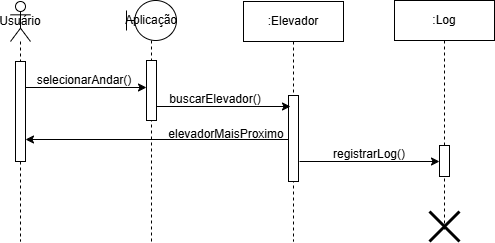

The diagram above was exported from draw.io. Its source (the exported page's mxGraphModel, read from the mxfile embedded in the PNG):
<mxGraphModel dx="836" dy="478" grid="1" gridSize="10" guides="1" tooltips="1" connect="1" arrows="1" fold="1" page="1" pageScale="1" pageWidth="827" pageHeight="1169" math="0" shadow="0">
  <root>
    <mxCell id="WIyWlLk6GJQsqaUBKTNV-0" />
    <mxCell id="WIyWlLk6GJQsqaUBKTNV-1" parent="WIyWlLk6GJQsqaUBKTNV-0" />
    <mxCell id="e5SepIVKtInye6D2oFTn-1" value="Usuário" style="shape=umlLifeline;perimeter=lifelinePerimeter;whiteSpace=wrap;html=1;container=1;dropTarget=0;collapsible=0;recursiveResize=0;outlineConnect=0;portConstraint=eastwest;newEdgeStyle={&quot;curved&quot;:0,&quot;rounded&quot;:0};participant=umlActor;" vertex="1" parent="WIyWlLk6GJQsqaUBKTNV-1">
      <mxGeometry x="110" y="80" width="20" height="240" as="geometry" />
    </mxCell>
    <mxCell id="e5SepIVKtInye6D2oFTn-7" value="" style="endArrow=classic;html=1;rounded=0;" edge="1" parent="WIyWlLk6GJQsqaUBKTNV-1">
      <mxGeometry width="50" height="50" relative="1" as="geometry">
        <mxPoint x="125" y="166" as="sourcePoint" />
        <mxPoint x="246" y="166" as="targetPoint" />
      </mxGeometry>
    </mxCell>
    <mxCell id="e5SepIVKtInye6D2oFTn-4" value="" style="html=1;points=[[0,0,0,0,5],[0,1,0,0,-5],[1,0,0,0,5],[1,1,0,0,-5]];perimeter=orthogonalPerimeter;outlineConnect=0;targetShapes=umlLifeline;portConstraint=eastwest;newEdgeStyle={&quot;curved&quot;:0,&quot;rounded&quot;:0};" vertex="1" parent="WIyWlLk6GJQsqaUBKTNV-1">
      <mxGeometry x="115" y="140" width="10" height="100" as="geometry" />
    </mxCell>
    <mxCell id="e5SepIVKtInye6D2oFTn-11" value="selecionarAndar()" style="text;html=1;align=center;verticalAlign=middle;whiteSpace=wrap;rounded=0;" vertex="1" parent="WIyWlLk6GJQsqaUBKTNV-1">
      <mxGeometry x="154" y="144" width="60" height="30" as="geometry" />
    </mxCell>
    <mxCell id="e5SepIVKtInye6D2oFTn-25" value=":Elevador" style="shape=umlLifeline;perimeter=lifelinePerimeter;whiteSpace=wrap;html=1;container=1;dropTarget=0;collapsible=0;recursiveResize=0;outlineConnect=0;portConstraint=eastwest;newEdgeStyle={&quot;curved&quot;:0,&quot;rounded&quot;:0};" vertex="1" parent="WIyWlLk6GJQsqaUBKTNV-1">
      <mxGeometry x="343" y="80" width="100" height="240" as="geometry" />
    </mxCell>
    <mxCell id="e5SepIVKtInye6D2oFTn-46" value="" style="html=1;points=[[0,0,0,0,5],[0,1,0,0,-5],[1,0,0,0,5],[1,1,0,0,-5]];perimeter=orthogonalPerimeter;outlineConnect=0;targetShapes=umlLifeline;portConstraint=eastwest;newEdgeStyle={&quot;curved&quot;:0,&quot;rounded&quot;:0};" vertex="1" parent="e5SepIVKtInye6D2oFTn-25">
      <mxGeometry x="45" y="94" width="10" height="86" as="geometry" />
    </mxCell>
    <mxCell id="e5SepIVKtInye6D2oFTn-69" value="" style="endArrow=classic;html=1;rounded=0;" edge="1" parent="WIyWlLk6GJQsqaUBKTNV-1" target="e5SepIVKtInye6D2oFTn-4">
      <mxGeometry width="50" height="50" relative="1" as="geometry">
        <mxPoint x="388" y="218" as="sourcePoint" />
        <mxPoint x="267.1" y="218" as="targetPoint" />
      </mxGeometry>
    </mxCell>
    <mxCell id="e5SepIVKtInye6D2oFTn-70" value="elevadorMaisProximo" style="text;html=1;align=center;verticalAlign=middle;whiteSpace=wrap;rounded=0;" vertex="1" parent="WIyWlLk6GJQsqaUBKTNV-1">
      <mxGeometry x="296" y="198" width="60" height="30" as="geometry" />
    </mxCell>
    <mxCell id="e5SepIVKtInye6D2oFTn-72" value="Aplicação" style="shape=umlLifeline;perimeter=lifelinePerimeter;whiteSpace=wrap;html=1;container=1;dropTarget=0;collapsible=0;recursiveResize=0;outlineConnect=0;portConstraint=eastwest;newEdgeStyle={&quot;curved&quot;:0,&quot;rounded&quot;:0};participant=umlBoundary;" vertex="1" parent="WIyWlLk6GJQsqaUBKTNV-1">
      <mxGeometry x="226" y="79" width="50" height="241" as="geometry" />
    </mxCell>
    <mxCell id="e5SepIVKtInye6D2oFTn-73" value="" style="html=1;points=[[0,0,0,0,5],[0,1,0,0,-5],[1,0,0,0,5],[1,1,0,0,-5]];perimeter=orthogonalPerimeter;outlineConnect=0;targetShapes=umlLifeline;portConstraint=eastwest;newEdgeStyle={&quot;curved&quot;:0,&quot;rounded&quot;:0};" vertex="1" parent="e5SepIVKtInye6D2oFTn-72">
      <mxGeometry x="20" y="60" width="10" height="60" as="geometry" />
    </mxCell>
    <mxCell id="e5SepIVKtInye6D2oFTn-74" value="" style="endArrow=classic;html=1;rounded=0;" edge="1" parent="WIyWlLk6GJQsqaUBKTNV-1">
      <mxGeometry width="50" height="50" relative="1" as="geometry">
        <mxPoint x="256" y="185" as="sourcePoint" />
        <mxPoint x="390" y="185" as="targetPoint" />
      </mxGeometry>
    </mxCell>
    <mxCell id="e5SepIVKtInye6D2oFTn-75" value="buscarElevador()" style="text;html=1;align=center;verticalAlign=middle;whiteSpace=wrap;rounded=0;" vertex="1" parent="WIyWlLk6GJQsqaUBKTNV-1">
      <mxGeometry x="285" y="163" width="60" height="30" as="geometry" />
    </mxCell>
    <mxCell id="e5SepIVKtInye6D2oFTn-76" value=":Log" style="shape=umlLifeline;perimeter=lifelinePerimeter;whiteSpace=wrap;html=1;container=1;dropTarget=0;collapsible=0;recursiveResize=0;outlineConnect=0;portConstraint=eastwest;newEdgeStyle={&quot;curved&quot;:0,&quot;rounded&quot;:0};" vertex="1" parent="WIyWlLk6GJQsqaUBKTNV-1">
      <mxGeometry x="494" y="79" width="100" height="231" as="geometry" />
    </mxCell>
    <mxCell id="e5SepIVKtInye6D2oFTn-77" value="" style="html=1;points=[[0,0,0,0,5],[0,1,0,0,-5],[1,0,0,0,5],[1,1,0,0,-5]];perimeter=orthogonalPerimeter;outlineConnect=0;targetShapes=umlLifeline;portConstraint=eastwest;newEdgeStyle={&quot;curved&quot;:0,&quot;rounded&quot;:0};" vertex="1" parent="e5SepIVKtInye6D2oFTn-76">
      <mxGeometry x="45" y="145" width="10" height="31" as="geometry" />
    </mxCell>
    <mxCell id="e5SepIVKtInye6D2oFTn-80" value="" style="shape=umlDestroy;whiteSpace=wrap;html=1;strokeWidth=3;targetShapes=umlLifeline;" vertex="1" parent="e5SepIVKtInye6D2oFTn-76">
      <mxGeometry x="35" y="211" width="30" height="30" as="geometry" />
    </mxCell>
    <mxCell id="e5SepIVKtInye6D2oFTn-78" value="" style="endArrow=classic;html=1;rounded=0;" edge="1" parent="WIyWlLk6GJQsqaUBKTNV-1" target="e5SepIVKtInye6D2oFTn-77">
      <mxGeometry width="50" height="50" relative="1" as="geometry">
        <mxPoint x="399" y="240" as="sourcePoint" />
        <mxPoint x="533" y="240" as="targetPoint" />
      </mxGeometry>
    </mxCell>
    <mxCell id="e5SepIVKtInye6D2oFTn-79" value="registrarLog()" style="text;html=1;align=center;verticalAlign=middle;whiteSpace=wrap;rounded=0;" vertex="1" parent="WIyWlLk6GJQsqaUBKTNV-1">
      <mxGeometry x="439" y="218" width="60" height="30" as="geometry" />
    </mxCell>
  </root>
</mxGraphModel>